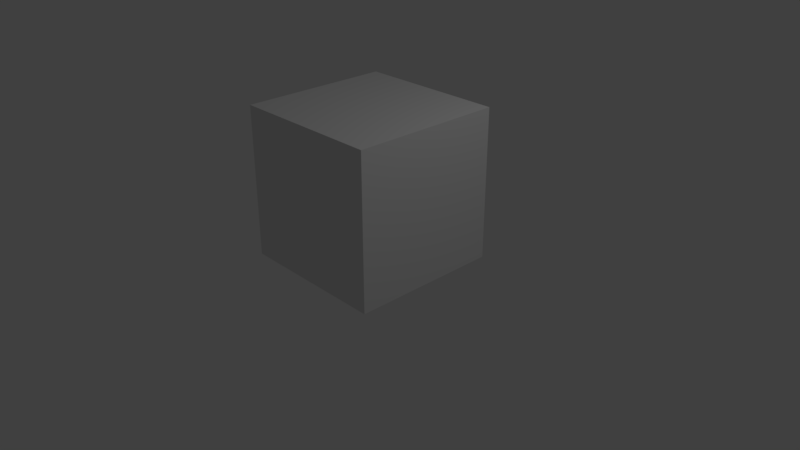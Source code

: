 # Source: bounding_box.blend  (saved by Blender 2.79.0; exported with 4.5.12 LTS)
import bpy
from mathutils import Matrix  # noqa: F401  (used for matrix-valued properties, if any)

bpy.ops.wm.read_factory_settings(use_empty=True)
scene = bpy.context.scene
scene.name = 'Scene'

# ---- collections
col_collection_1 = bpy.data.collections.new('Collection 1'); scene.collection.children.link(col_collection_1)

# ---- materials (node trees are filled in below, after node groups)
mat_material = bpy.data.materials.new('Material')
mat_material.alpha_threshold = 0.0
mat_material.use_transparent_shadow = False
mat_material.roughness = 0.5
mat_material.line_color = (0.0, 0.0, 0.0, 1.0)

# ---- material node trees

# ---- world
world_world = bpy.data.worlds.new('World'); scene.world = world_world
world_world.color = (0.05088, 0.05088, 0.05088)
world_world.use_sun_shadow = False
world_world.sun_shadow_jitter_overblur = 0.0
world_world.cycles.sampling_method = 'MANUAL'

# ---- cameras
cam_camera = bpy.data.cameras.new('Camera')
cam_camera.clip_end = 100.0
cam_camera.lens = 35.0
cam_camera.sensor_width = 32.0
cam_camera.sensor_height = 18.0
cam_camera.ortho_scale = 7.314
cam_camera.dof.focus_distance = 0.0
cam_camera.dof.aperture_fstop = 128.0

# ---- lights
light_lamp = bpy.data.lights.new('Lamp', 'POINT')
light_lamp.transmission_factor = 0.0
light_lamp.cutoff_distance = 30.0
light_lamp.energy = 100.0
light_lamp.shadow_buffer_clip_start = 1.001
light_lamp.shadow_soft_size = 0.1
light_lamp.shadow_maximum_resolution = 0.006
light_lamp.use_absolute_resolution = True

# ---- meshes
me_boundingbox = bpy.data.meshes.new('BoundingBox')
me_boundingbox.from_pydata([(1.049, 1.0, 1.192e-07), (1.049, -1.0, 1.192e-07), (-0.9507, -1.0, 1.192e-07), (-0.9507, 1.0, 1.192e-07), (1.049, 1.0, 2.0), (1.049, -1.0, 2.0), (-0.9507, -1.0, 2.0), (-0.9507, 1.0, 2.0)], [], [(0, 1, 2, 3), (4, 7, 6, 5), (0, 4, 5, 1), (1, 5, 6, 2), (2, 6, 7, 3), (4, 0, 3, 7)])
_ca = me_boundingbox.color_attributes.new('Col', 'BYTE_COLOR', 'CORNER')
_ca.data.foreach_set('color', [0.0, 1.0, 0.01764, 1.0, 0.0, 1.0, 0.01764, 1.0, 0.0, 1.0, 0.01764, 1.0, 0.0, 1.0, 0.01764, 1.0, 0.0, 1.0, 0.01764, 1.0, 0.0, 1.0, 0.01764, 1.0, 0.0, 1.0, 0.01764, 1.0, 0.0, 1.0, 0.01764, 1.0, 0.0, 1.0, 0.01764, 1.0, 0.0, 1.0, 0.01764, 1.0, 0.0, 1.0, 0.01764, 1.0, 0.0, 1.0, 0.01764, 1.0, 0.0, 1.0, 0.01764, 1.0, 0.0, 1.0, 0.01764, 1.0, 0.0, 1.0, 0.01764, 1.0, 0.0, 1.0, 0.01764, 1.0, 0.0, 1.0, 0.01764, 1.0, 0.0, 1.0, 0.01764, 1.0, 0.0, 1.0, 0.01764, 1.0, 0.0, 1.0, 0.01764, 1.0, 0.0, 1.0, 0.01764, 1.0, 0.0, 1.0, 0.01764, 1.0, 0.0, 1.0, 0.01764, 1.0, 0.0, 1.0, 0.01764, 1.0])
me_boundingbox.materials.append(mat_material)
me_boundingbox.use_remesh_preserve_volume = False
me_boundingbox.use_remesh_preserve_attributes = False
me_boundingbox.use_mirror_vertex_groups = False
me_boundingbox.update()

# ---- objects
ob_boundingbox = bpy.data.objects.new('BoundingBox', me_boundingbox)
ob_lamp = bpy.data.objects.new('Lamp', light_lamp)
ob_camera = bpy.data.objects.new('Camera', cam_camera)

# ---- transforms, parenting, visibility, modifiers, constraints
ob_boundingbox.location = (0.0, 0.0, 0.0)
ob_boundingbox.lock_rotations_4d = False
ob_boundingbox.empty_display_type = 'ARROWS'
ob_boundingbox.lineart.crease_threshold = 0.0
ob_lamp.location = (4.076, 1.005, 5.904)
ob_lamp.rotation_euler = (0.6503, 0.05522, 1.866)
ob_lamp.lock_rotations_4d = False
ob_lamp.empty_display_type = 'ARROWS'
ob_lamp.color = (0.0, 0.0, 0.0, 0.0)
ob_lamp.lineart.crease_threshold = 0.0
ob_camera.location = (7.481, -6.508, 5.344)
ob_camera.rotation_euler = (1.109, 0.0, 0.8149)
ob_camera.lock_rotations_4d = False
ob_camera.empty_display_type = 'ARROWS'
ob_camera.color = (0.0, 0.0, 0.0, 0.0)
ob_camera.display_type = 'WIRE'
ob_camera.lineart.crease_threshold = 0.0

# ---- collection membership
col_collection_1.objects.link(ob_boundingbox)
col_collection_1.objects.link(ob_lamp)
col_collection_1.objects.link(ob_camera)

# ---- scene / render settings (as saved in the file)
scene.camera = ob_camera
scene.frame_start = 1; scene.frame_end = 250; scene.frame_set(1)
scene.render.engine = 'BLENDER_EEVEE_NEXT'
scene.render.resolution_percentage = 50
scene.render.dither_intensity = 0.0
scene.cycles.use_denoising = False
scene.cycles.samples = 128
scene.cycles.sampling_pattern = 'TABULATED_SOBOL'
scene.cycles.use_adaptive_sampling = False
scene.cycles.use_light_tree = False
scene.cycles.blur_glossy = 0.0
scene.cycles.sample_clamp_indirect = 0.0
scene.view_settings.view_transform = 'Standard'
bpy.context.view_layer.update()
